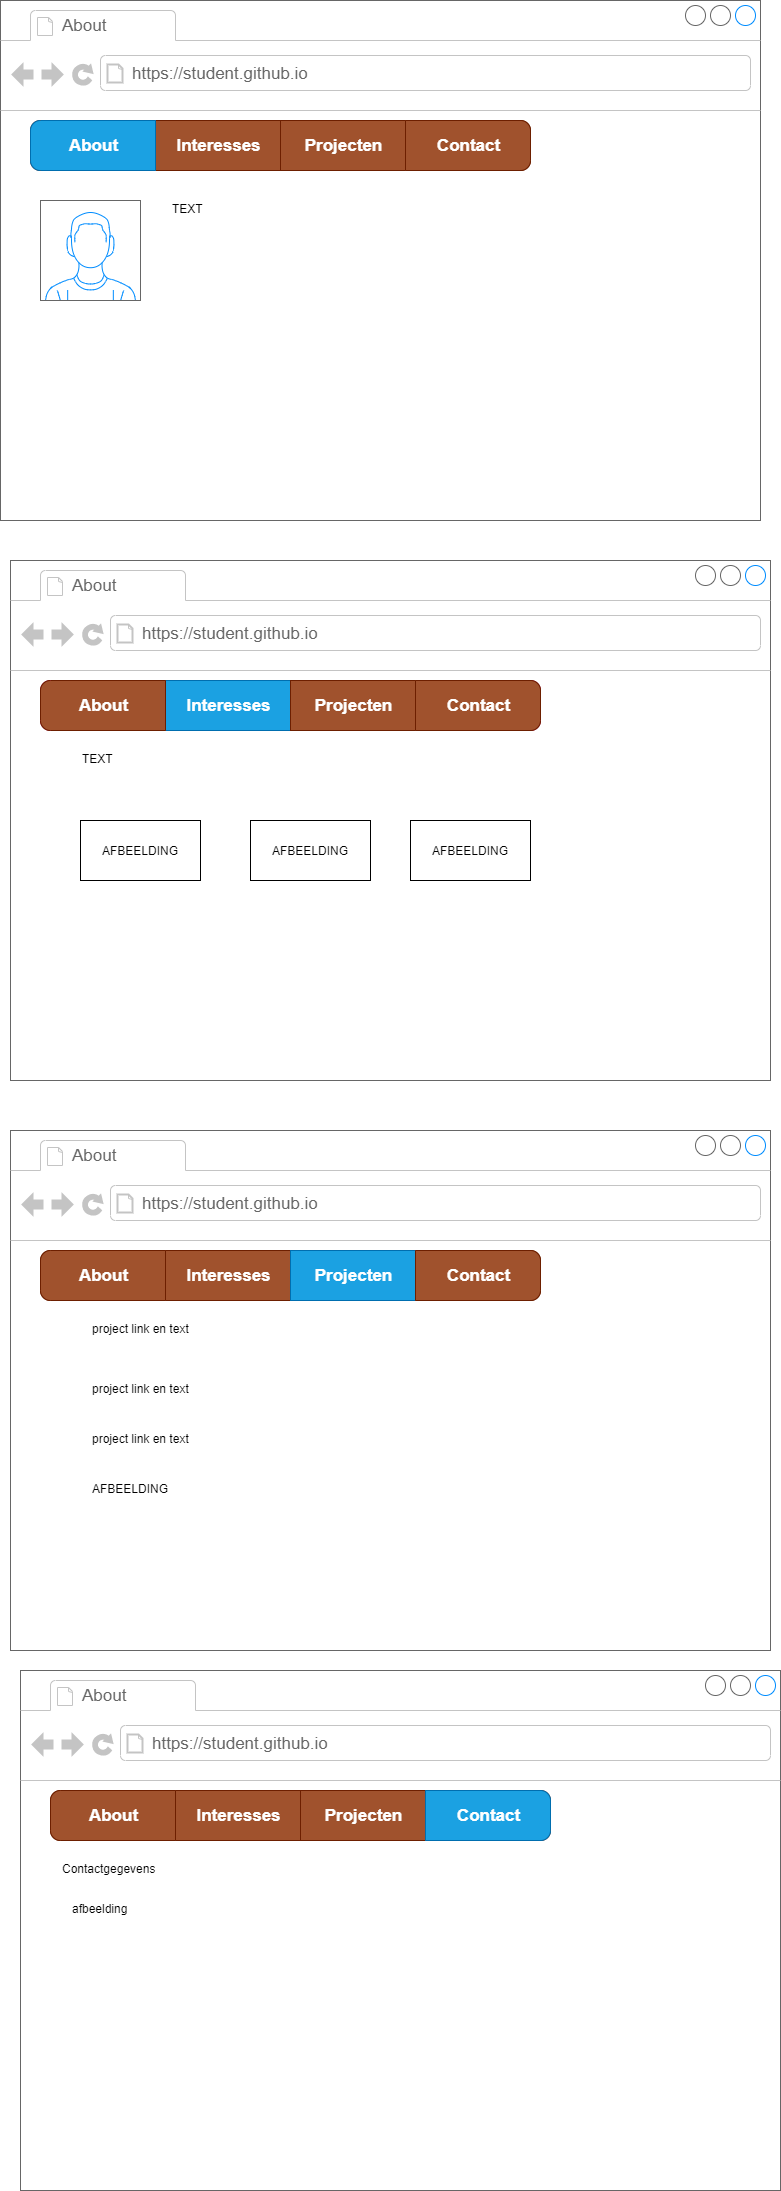

The diagram above was exported from draw.io. Its source (the exported page's mxGraphModel, read from the mxfile embedded in the PNG):
<mxGraphModel dx="1108" dy="790" grid="1" gridSize="10" guides="1" tooltips="1" connect="1" arrows="1" fold="1" page="1" pageScale="1" pageWidth="850" pageHeight="1100" math="0" shadow="0">
  <root>
    <mxCell id="0" />
    <mxCell id="1" parent="0" />
    <mxCell id="2" value="" style="strokeWidth=1;shadow=0;dashed=0;align=center;html=1;shape=mxgraph.mockup.containers.browserWindow;rSize=0;strokeColor=#666666;strokeColor2=#008cff;strokeColor3=#c4c4c4;mainText=,;recursiveResize=0;" parent="1" vertex="1">
      <mxGeometry x="10" width="760" height="520" as="geometry" />
    </mxCell>
    <mxCell id="3" value="About" style="strokeWidth=1;shadow=0;dashed=0;align=center;html=1;shape=mxgraph.mockup.containers.anchor;fontSize=17;fontColor=#666666;align=left;" parent="2" vertex="1">
      <mxGeometry x="60" y="12" width="110" height="26" as="geometry" />
    </mxCell>
    <mxCell id="4" value="https://student.github.io" style="strokeWidth=1;shadow=0;dashed=0;align=center;html=1;shape=mxgraph.mockup.containers.anchor;rSize=0;fontSize=17;fontColor=#666666;align=left;" parent="2" vertex="1">
      <mxGeometry x="130" y="60" width="250" height="26" as="geometry" />
    </mxCell>
    <mxCell id="5" value="" style="verticalLabelPosition=bottom;shadow=0;dashed=0;align=center;html=1;verticalAlign=top;strokeWidth=1;shape=mxgraph.mockup.containers.userMale;strokeColor=#666666;strokeColor2=#008cff;" parent="2" vertex="1">
      <mxGeometry x="40" y="200" width="100" height="100" as="geometry" />
    </mxCell>
    <mxCell id="6" value="" style="strokeWidth=1;shadow=0;dashed=0;align=center;html=1;shape=mxgraph.mockup.rrect;rSize=10;fillColor=#a0522d;strokeColor=#6D1F00;fontColor=#ffffff;" parent="2" vertex="1">
      <mxGeometry x="30" y="120" width="500" height="50" as="geometry" />
    </mxCell>
    <mxCell id="7" value="&lt;font color=&quot;#ffffff&quot;&gt;Interesses&lt;/font&gt;" style="strokeColor=inherit;fillColor=inherit;gradientColor=inherit;strokeWidth=1;shadow=0;dashed=0;align=center;html=1;shape=mxgraph.mockup.rrect;rSize=0;fontSize=17;fontColor=#666666;fontStyle=1;resizeHeight=1;" parent="6" vertex="1">
      <mxGeometry width="125" height="50" relative="1" as="geometry">
        <mxPoint x="125" as="offset" />
      </mxGeometry>
    </mxCell>
    <mxCell id="8" value="&lt;font color=&quot;#ffffff&quot;&gt;Projecten&lt;/font&gt;" style="strokeColor=inherit;fillColor=inherit;gradientColor=inherit;strokeWidth=1;shadow=0;dashed=0;align=center;html=1;shape=mxgraph.mockup.rrect;rSize=0;fontSize=17;fontColor=#666666;fontStyle=1;resizeHeight=1;" parent="6" vertex="1">
      <mxGeometry width="125" height="50" relative="1" as="geometry">
        <mxPoint x="250" as="offset" />
      </mxGeometry>
    </mxCell>
    <mxCell id="9" value="&lt;font color=&quot;#ffffff&quot;&gt;Contact&lt;/font&gt;" style="strokeColor=inherit;fillColor=inherit;gradientColor=inherit;strokeWidth=1;shadow=0;dashed=0;align=center;html=1;shape=mxgraph.mockup.rightButton;rSize=10;fontSize=17;fontColor=#666666;fontStyle=1;resizeHeight=1;" parent="6" vertex="1">
      <mxGeometry x="1" width="125" height="50" relative="1" as="geometry">
        <mxPoint x="-125" as="offset" />
      </mxGeometry>
    </mxCell>
    <mxCell id="10" value="About" style="strokeWidth=1;shadow=0;dashed=0;align=center;html=1;shape=mxgraph.mockup.leftButton;rSize=10;fontSize=17;fontStyle=1;resizeHeight=1;fillColor=#1ba1e2;strokeColor=#006EAF;fontColor=#ffffff;" parent="6" vertex="1">
      <mxGeometry width="125" height="50" relative="1" as="geometry" />
    </mxCell>
    <mxCell id="16" value="TEXT&lt;br&gt;" style="text;spacingTop=-5;whiteSpace=wrap;html=1;align=left;fontSize=12;fontFamily=Helvetica;fillColor=none;strokeColor=none;shadow=0;" parent="2" vertex="1">
      <mxGeometry x="170" y="200" width="300" height="100" as="geometry" />
    </mxCell>
    <mxCell id="29" value="" style="strokeWidth=1;shadow=0;dashed=0;align=center;html=1;shape=mxgraph.mockup.containers.browserWindow;rSize=0;strokeColor=#666666;strokeColor2=#008cff;strokeColor3=#c4c4c4;mainText=,;recursiveResize=0;" parent="1" vertex="1">
      <mxGeometry x="20" y="560" width="760" height="520" as="geometry" />
    </mxCell>
    <mxCell id="30" value="About" style="strokeWidth=1;shadow=0;dashed=0;align=center;html=1;shape=mxgraph.mockup.containers.anchor;fontSize=17;fontColor=#666666;align=left;" parent="29" vertex="1">
      <mxGeometry x="60" y="12" width="110" height="26" as="geometry" />
    </mxCell>
    <mxCell id="31" value="https://student.github.io" style="strokeWidth=1;shadow=0;dashed=0;align=center;html=1;shape=mxgraph.mockup.containers.anchor;rSize=0;fontSize=17;fontColor=#666666;align=left;" parent="29" vertex="1">
      <mxGeometry x="130" y="60" width="250" height="26" as="geometry" />
    </mxCell>
    <mxCell id="33" value="" style="strokeWidth=1;shadow=0;dashed=0;align=center;html=1;shape=mxgraph.mockup.rrect;rSize=10;fillColor=#d80073;strokeColor=#A50040;fontColor=#ffffff;" parent="29" vertex="1">
      <mxGeometry x="30" y="120" width="500" height="50" as="geometry" />
    </mxCell>
    <mxCell id="34" value="&lt;font color=&quot;#ffffff&quot;&gt;Interesses&lt;/font&gt;" style="strokeColor=#006EAF;fillColor=#1ba1e2;strokeWidth=1;shadow=0;dashed=0;align=center;html=1;shape=mxgraph.mockup.rrect;rSize=0;fontSize=17;fontColor=#ffffff;fontStyle=1;resizeHeight=1;" parent="33" vertex="1">
      <mxGeometry width="125" height="50" relative="1" as="geometry">
        <mxPoint x="125" as="offset" />
      </mxGeometry>
    </mxCell>
    <mxCell id="35" value="&lt;font color=&quot;#ffffff&quot;&gt;Projecten&lt;/font&gt;" style="strokeColor=#6D1F00;fillColor=#a0522d;strokeWidth=1;shadow=0;dashed=0;align=center;html=1;shape=mxgraph.mockup.rrect;rSize=0;fontSize=17;fontColor=#ffffff;fontStyle=1;resizeHeight=1;" parent="33" vertex="1">
      <mxGeometry width="125" height="50" relative="1" as="geometry">
        <mxPoint x="250" as="offset" />
      </mxGeometry>
    </mxCell>
    <mxCell id="36" value="&lt;font color=&quot;#ffffff&quot;&gt;Contact&lt;/font&gt;" style="strokeColor=#6D1F00;fillColor=#a0522d;strokeWidth=1;shadow=0;dashed=0;align=center;html=1;shape=mxgraph.mockup.rightButton;rSize=10;fontSize=17;fontColor=#ffffff;fontStyle=1;resizeHeight=1;" parent="33" vertex="1">
      <mxGeometry x="1" width="125" height="50" relative="1" as="geometry">
        <mxPoint x="-125" as="offset" />
      </mxGeometry>
    </mxCell>
    <mxCell id="37" value="About" style="strokeWidth=1;shadow=0;dashed=0;align=center;html=1;shape=mxgraph.mockup.leftButton;rSize=10;fontSize=17;fontStyle=1;resizeHeight=1;fillColor=#a0522d;strokeColor=#6D1F00;fontColor=#ffffff;" parent="33" vertex="1">
      <mxGeometry width="125" height="50" relative="1" as="geometry" />
    </mxCell>
    <mxCell id="38" value="&lt;span&gt;TEXT&lt;/span&gt;" style="text;spacingTop=-5;whiteSpace=wrap;html=1;align=left;fontSize=12;fontFamily=Helvetica;fillColor=none;strokeColor=none;shadow=0;" parent="29" vertex="1">
      <mxGeometry x="70" y="190" width="300" height="100" as="geometry" />
    </mxCell>
    <mxCell id="59" value="AFBEELDING" style="rounded=0;whiteSpace=wrap;html=1;" vertex="1" parent="29">
      <mxGeometry x="70" y="260" width="120" height="60" as="geometry" />
    </mxCell>
    <mxCell id="61" value="&lt;span&gt;AFBEELDING&lt;/span&gt;" style="rounded=0;whiteSpace=wrap;html=1;" vertex="1" parent="29">
      <mxGeometry x="400" y="260" width="120" height="60" as="geometry" />
    </mxCell>
    <mxCell id="60" value="&lt;span&gt;AFBEELDING&lt;/span&gt;" style="rounded=0;whiteSpace=wrap;html=1;" vertex="1" parent="29">
      <mxGeometry x="240" y="260" width="120" height="60" as="geometry" />
    </mxCell>
    <mxCell id="39" value="" style="strokeWidth=1;shadow=0;dashed=0;align=center;html=1;shape=mxgraph.mockup.containers.browserWindow;rSize=0;strokeColor=#666666;strokeColor2=#008cff;strokeColor3=#c4c4c4;mainText=,;recursiveResize=0;" parent="1" vertex="1">
      <mxGeometry x="20" y="1130" width="760" height="520" as="geometry" />
    </mxCell>
    <mxCell id="40" value="About" style="strokeWidth=1;shadow=0;dashed=0;align=center;html=1;shape=mxgraph.mockup.containers.anchor;fontSize=17;fontColor=#666666;align=left;" parent="39" vertex="1">
      <mxGeometry x="60" y="12" width="110" height="26" as="geometry" />
    </mxCell>
    <mxCell id="41" value="https://student.github.io" style="strokeWidth=1;shadow=0;dashed=0;align=center;html=1;shape=mxgraph.mockup.containers.anchor;rSize=0;fontSize=17;fontColor=#666666;align=left;" parent="39" vertex="1">
      <mxGeometry x="130" y="60" width="250" height="26" as="geometry" />
    </mxCell>
    <mxCell id="43" value="" style="strokeWidth=1;shadow=0;dashed=0;align=center;html=1;shape=mxgraph.mockup.rrect;rSize=10;fillColor=#a0522d;strokeColor=#6D1F00;fontColor=#ffffff;" parent="39" vertex="1">
      <mxGeometry x="30" y="120" width="500" height="50" as="geometry" />
    </mxCell>
    <mxCell id="44" value="&lt;font color=&quot;#ffffff&quot;&gt;Interesses&lt;/font&gt;" style="strokeColor=inherit;fillColor=inherit;gradientColor=inherit;strokeWidth=1;shadow=0;dashed=0;align=center;html=1;shape=mxgraph.mockup.rrect;rSize=0;fontSize=17;fontColor=#666666;fontStyle=1;resizeHeight=1;" parent="43" vertex="1">
      <mxGeometry width="125" height="50" relative="1" as="geometry">
        <mxPoint x="125" as="offset" />
      </mxGeometry>
    </mxCell>
    <mxCell id="45" value="&lt;font color=&quot;#ffffff&quot;&gt;Projecten&lt;/font&gt;" style="strokeColor=#006EAF;fillColor=#1ba1e2;strokeWidth=1;shadow=0;dashed=0;align=center;html=1;shape=mxgraph.mockup.rrect;rSize=0;fontSize=17;fontColor=#ffffff;fontStyle=1;resizeHeight=1;" parent="43" vertex="1">
      <mxGeometry width="125" height="50" relative="1" as="geometry">
        <mxPoint x="250" as="offset" />
      </mxGeometry>
    </mxCell>
    <mxCell id="46" value="&lt;font color=&quot;#ffffff&quot;&gt;Contact&lt;/font&gt;" style="strokeColor=inherit;fillColor=inherit;gradientColor=inherit;strokeWidth=1;shadow=0;dashed=0;align=center;html=1;shape=mxgraph.mockup.rightButton;rSize=10;fontSize=17;fontColor=#666666;fontStyle=1;resizeHeight=1;" parent="43" vertex="1">
      <mxGeometry x="1" width="125" height="50" relative="1" as="geometry">
        <mxPoint x="-125" as="offset" />
      </mxGeometry>
    </mxCell>
    <mxCell id="47" value="About" style="strokeWidth=1;shadow=0;dashed=0;align=center;html=1;shape=mxgraph.mockup.leftButton;rSize=10;fontSize=17;fontStyle=1;resizeHeight=1;fillColor=#a0522d;strokeColor=#6D1F00;fontColor=#ffffff;" parent="43" vertex="1">
      <mxGeometry width="125" height="50" relative="1" as="geometry" />
    </mxCell>
    <mxCell id="48" value="project link en text" style="text;spacingTop=-5;whiteSpace=wrap;html=1;align=left;fontSize=12;fontFamily=Helvetica;fillColor=none;strokeColor=none;shadow=0;" parent="39" vertex="1">
      <mxGeometry x="80" y="190" width="300" height="100" as="geometry" />
    </mxCell>
    <mxCell id="62" value="project link en text" style="text;spacingTop=-5;whiteSpace=wrap;html=1;align=left;fontSize=12;fontFamily=Helvetica;fillColor=none;strokeColor=none;shadow=0;" vertex="1" parent="39">
      <mxGeometry x="80" y="300" width="300" height="100" as="geometry" />
    </mxCell>
    <mxCell id="63" value="project link en text" style="text;spacingTop=-5;whiteSpace=wrap;html=1;align=left;fontSize=12;fontFamily=Helvetica;fillColor=none;strokeColor=none;shadow=0;" vertex="1" parent="39">
      <mxGeometry x="80" y="250" width="300" height="100" as="geometry" />
    </mxCell>
    <mxCell id="64" value="AFBEELDING&lt;br&gt;" style="text;spacingTop=-5;whiteSpace=wrap;html=1;align=left;fontSize=12;fontFamily=Helvetica;fillColor=none;strokeColor=none;shadow=0;" vertex="1" parent="39">
      <mxGeometry x="80" y="350" width="300" height="100" as="geometry" />
    </mxCell>
    <mxCell id="49" value="" style="strokeWidth=1;shadow=0;dashed=0;align=center;html=1;shape=mxgraph.mockup.containers.browserWindow;rSize=0;strokeColor=#666666;strokeColor2=#008cff;strokeColor3=#c4c4c4;mainText=,;recursiveResize=0;" parent="1" vertex="1">
      <mxGeometry x="30" y="1670" width="760" height="520" as="geometry" />
    </mxCell>
    <mxCell id="50" value="About" style="strokeWidth=1;shadow=0;dashed=0;align=center;html=1;shape=mxgraph.mockup.containers.anchor;fontSize=17;fontColor=#666666;align=left;" parent="49" vertex="1">
      <mxGeometry x="60" y="12" width="110" height="26" as="geometry" />
    </mxCell>
    <mxCell id="51" value="https://student.github.io" style="strokeWidth=1;shadow=0;dashed=0;align=center;html=1;shape=mxgraph.mockup.containers.anchor;rSize=0;fontSize=17;fontColor=#666666;align=left;" parent="49" vertex="1">
      <mxGeometry x="130" y="60" width="250" height="26" as="geometry" />
    </mxCell>
    <mxCell id="53" value="" style="strokeWidth=1;shadow=0;dashed=0;align=center;html=1;shape=mxgraph.mockup.rrect;rSize=10;fillColor=#a0522d;strokeColor=#6D1F00;fontColor=#ffffff;" parent="49" vertex="1">
      <mxGeometry x="30" y="120" width="500" height="50" as="geometry" />
    </mxCell>
    <mxCell id="54" value="&lt;font color=&quot;#ffffff&quot;&gt;Interesses&lt;/font&gt;" style="strokeColor=inherit;fillColor=inherit;gradientColor=inherit;strokeWidth=1;shadow=0;dashed=0;align=center;html=1;shape=mxgraph.mockup.rrect;rSize=0;fontSize=17;fontColor=#666666;fontStyle=1;resizeHeight=1;" parent="53" vertex="1">
      <mxGeometry width="125" height="50" relative="1" as="geometry">
        <mxPoint x="125" as="offset" />
      </mxGeometry>
    </mxCell>
    <mxCell id="55" value="&lt;font color=&quot;#ffffff&quot;&gt;Projecten&lt;/font&gt;" style="strokeColor=inherit;fillColor=inherit;gradientColor=inherit;strokeWidth=1;shadow=0;dashed=0;align=center;html=1;shape=mxgraph.mockup.rrect;rSize=0;fontSize=17;fontColor=#666666;fontStyle=1;resizeHeight=1;" parent="53" vertex="1">
      <mxGeometry width="125" height="50" relative="1" as="geometry">
        <mxPoint x="250" as="offset" />
      </mxGeometry>
    </mxCell>
    <mxCell id="56" value="&lt;font color=&quot;#ffffff&quot;&gt;Contact&lt;/font&gt;" style="strokeColor=#006EAF;fillColor=#1ba1e2;strokeWidth=1;shadow=0;dashed=0;align=center;html=1;shape=mxgraph.mockup.rightButton;rSize=10;fontSize=17;fontColor=#ffffff;fontStyle=1;resizeHeight=1;" parent="53" vertex="1">
      <mxGeometry x="1" width="125" height="50" relative="1" as="geometry">
        <mxPoint x="-125" as="offset" />
      </mxGeometry>
    </mxCell>
    <mxCell id="57" value="About" style="strokeWidth=1;shadow=0;dashed=0;align=center;html=1;shape=mxgraph.mockup.leftButton;rSize=10;fontSize=17;fontStyle=1;resizeHeight=1;fillColor=#a0522d;strokeColor=#6D1F00;fontColor=#ffffff;" parent="53" vertex="1">
      <mxGeometry width="125" height="50" relative="1" as="geometry" />
    </mxCell>
    <mxCell id="58" value="Contactgegevens&lt;br&gt;" style="text;spacingTop=-5;whiteSpace=wrap;html=1;align=left;fontSize=12;fontFamily=Helvetica;fillColor=none;strokeColor=none;shadow=0;" parent="49" vertex="1">
      <mxGeometry x="40" y="190" width="300" height="100" as="geometry" />
    </mxCell>
    <mxCell id="66" value="afbeelding&lt;br&gt;" style="text;spacingTop=-5;whiteSpace=wrap;html=1;align=left;fontSize=12;fontFamily=Helvetica;fillColor=none;strokeColor=none;shadow=0;" vertex="1" parent="49">
      <mxGeometry x="50" y="230" width="300" height="100" as="geometry" />
    </mxCell>
  </root>
</mxGraphModel>